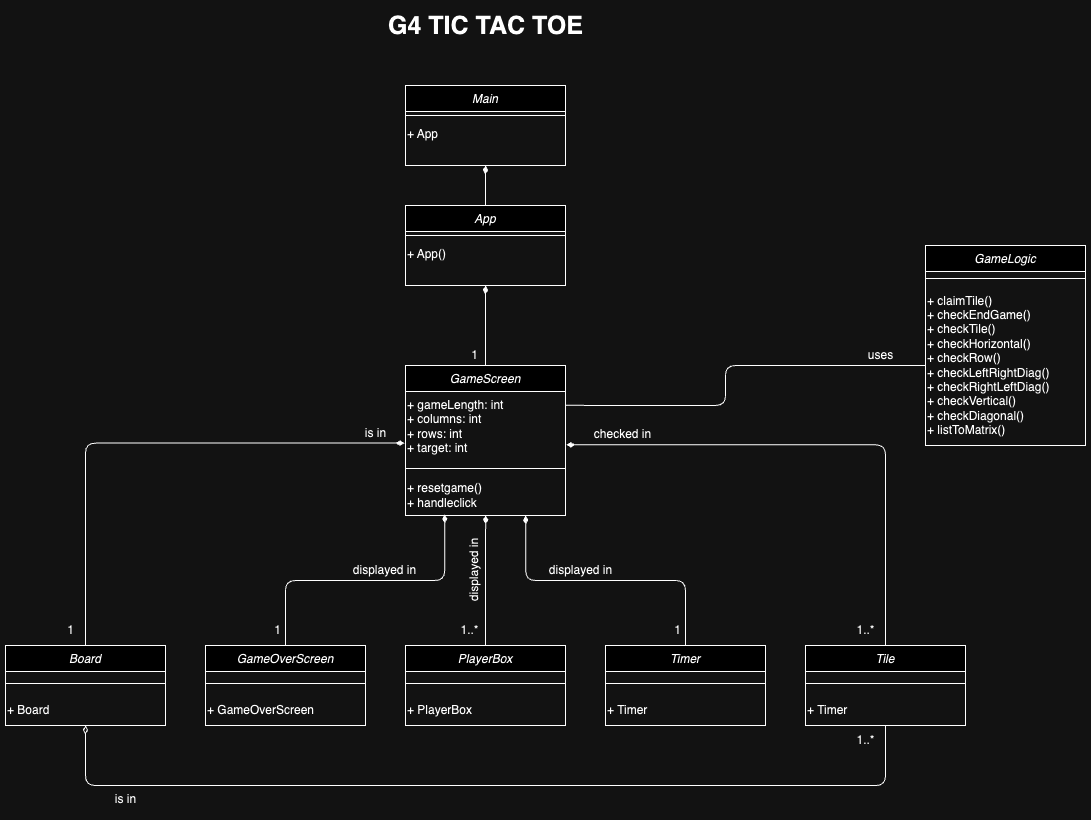

The diagram above was exported from draw.io. Its source (the exported page's mxGraphModel, read from the mxfile embedded in the PNG):
<mxGraphModel dx="1896" dy="2257" grid="1" gridSize="10" guides="1" tooltips="1" connect="1" arrows="1" fold="1" page="1" pageScale="1" pageWidth="827" pageHeight="1169" math="0" shadow="0">
  <root>
    <mxCell id="WIyWlLk6GJQsqaUBKTNV-0" />
    <mxCell id="WIyWlLk6GJQsqaUBKTNV-1" parent="WIyWlLk6GJQsqaUBKTNV-0" />
    <mxCell id="DR9ifQdrZJssCeSaThXN-55" style="edgeStyle=orthogonalEdgeStyle;rounded=0;orthogonalLoop=1;jettySize=auto;html=1;exitX=0.5;exitY=0;exitDx=0;exitDy=0;entryX=0.5;entryY=1;entryDx=0;entryDy=0;endArrow=diamondThin;endFill=1;" edge="1" parent="WIyWlLk6GJQsqaUBKTNV-1" source="zkfFHV4jXpPFQw0GAbJ--0" target="DR9ifQdrZJssCeSaThXN-52">
      <mxGeometry relative="1" as="geometry" />
    </mxCell>
    <mxCell id="zkfFHV4jXpPFQw0GAbJ--0" value="App" style="swimlane;fontStyle=2;align=center;verticalAlign=top;childLayout=stackLayout;horizontal=1;startSize=26;horizontalStack=0;resizeParent=1;resizeLast=0;collapsible=1;marginBottom=0;rounded=0;shadow=0;strokeWidth=1;" parent="WIyWlLk6GJQsqaUBKTNV-1" vertex="1">
      <mxGeometry x="320" y="120" width="160" height="80" as="geometry">
        <mxRectangle x="230" y="140" width="160" height="26" as="alternateBounds" />
      </mxGeometry>
    </mxCell>
    <mxCell id="zkfFHV4jXpPFQw0GAbJ--4" value="" style="line;html=1;strokeWidth=1;align=left;verticalAlign=middle;spacingTop=-1;spacingLeft=3;spacingRight=3;rotatable=0;labelPosition=right;points=[];portConstraint=eastwest;" parent="zkfFHV4jXpPFQw0GAbJ--0" vertex="1">
      <mxGeometry y="26" width="160" height="8" as="geometry" />
    </mxCell>
    <mxCell id="DR9ifQdrZJssCeSaThXN-41" value="+ App()" style="text;html=1;align=left;verticalAlign=middle;resizable=0;points=[];autosize=1;strokeColor=none;fillColor=none;" vertex="1" parent="zkfFHV4jXpPFQw0GAbJ--0">
      <mxGeometry y="34" width="160" height="30" as="geometry" />
    </mxCell>
    <mxCell id="DR9ifQdrZJssCeSaThXN-2" style="edgeStyle=orthogonalEdgeStyle;rounded=0;orthogonalLoop=1;jettySize=auto;html=1;exitX=0.5;exitY=0;exitDx=0;exitDy=0;entryX=0.5;entryY=1;entryDx=0;entryDy=0;endArrow=diamondThin;endFill=1;" edge="1" parent="WIyWlLk6GJQsqaUBKTNV-1" source="DR9ifQdrZJssCeSaThXN-0" target="zkfFHV4jXpPFQw0GAbJ--0">
      <mxGeometry relative="1" as="geometry" />
    </mxCell>
    <mxCell id="DR9ifQdrZJssCeSaThXN-0" value="GameScreen" style="swimlane;fontStyle=2;align=center;verticalAlign=top;childLayout=stackLayout;horizontal=1;startSize=26;horizontalStack=0;resizeParent=1;resizeLast=0;collapsible=1;marginBottom=0;rounded=0;shadow=0;strokeWidth=1;" vertex="1" parent="WIyWlLk6GJQsqaUBKTNV-1">
      <mxGeometry x="320" y="280" width="160" height="150" as="geometry">
        <mxRectangle x="230" y="140" width="160" height="26" as="alternateBounds" />
      </mxGeometry>
    </mxCell>
    <mxCell id="DR9ifQdrZJssCeSaThXN-3" value="+ gameLength: int&lt;br&gt;+ columns: int&lt;br&gt;+ rows: int&lt;br&gt;+ target: int" style="text;html=1;align=left;verticalAlign=middle;resizable=0;points=[];autosize=1;strokeColor=none;fillColor=none;" vertex="1" parent="DR9ifQdrZJssCeSaThXN-0">
      <mxGeometry y="26" width="160" height="70" as="geometry" />
    </mxCell>
    <mxCell id="DR9ifQdrZJssCeSaThXN-1" value="" style="line;html=1;strokeWidth=1;align=left;verticalAlign=middle;spacingTop=-1;spacingLeft=3;spacingRight=3;rotatable=0;labelPosition=right;points=[];portConstraint=eastwest;" vertex="1" parent="DR9ifQdrZJssCeSaThXN-0">
      <mxGeometry y="96" width="160" height="14" as="geometry" />
    </mxCell>
    <mxCell id="DR9ifQdrZJssCeSaThXN-4" value="+ resetgame()&lt;br&gt;+ handleclick" style="text;html=1;align=left;verticalAlign=middle;resizable=0;points=[];autosize=1;strokeColor=none;fillColor=none;" vertex="1" parent="DR9ifQdrZJssCeSaThXN-0">
      <mxGeometry y="110" width="160" height="40" as="geometry" />
    </mxCell>
    <mxCell id="DR9ifQdrZJssCeSaThXN-5" value="GameOverScreen" style="swimlane;fontStyle=2;align=center;verticalAlign=top;childLayout=stackLayout;horizontal=1;startSize=26;horizontalStack=0;resizeParent=1;resizeLast=0;collapsible=1;marginBottom=0;rounded=0;shadow=0;strokeWidth=1;" vertex="1" parent="WIyWlLk6GJQsqaUBKTNV-1">
      <mxGeometry x="120" y="560" width="160" height="80" as="geometry">
        <mxRectangle x="230" y="140" width="160" height="26" as="alternateBounds" />
      </mxGeometry>
    </mxCell>
    <mxCell id="DR9ifQdrZJssCeSaThXN-7" value="" style="line;html=1;strokeWidth=1;align=left;verticalAlign=middle;spacingTop=-1;spacingLeft=3;spacingRight=3;rotatable=0;labelPosition=right;points=[];portConstraint=eastwest;" vertex="1" parent="DR9ifQdrZJssCeSaThXN-5">
      <mxGeometry y="26" width="160" height="24" as="geometry" />
    </mxCell>
    <mxCell id="DR9ifQdrZJssCeSaThXN-8" value="+ GameOverScreen" style="text;html=1;align=left;verticalAlign=middle;resizable=0;points=[];autosize=1;strokeColor=none;fillColor=none;" vertex="1" parent="DR9ifQdrZJssCeSaThXN-5">
      <mxGeometry y="50" width="160" height="30" as="geometry" />
    </mxCell>
    <mxCell id="DR9ifQdrZJssCeSaThXN-9" style="edgeStyle=orthogonalEdgeStyle;rounded=1;orthogonalLoop=1;jettySize=auto;html=1;exitX=0.5;exitY=0;exitDx=0;exitDy=0;entryX=0.245;entryY=0.972;entryDx=0;entryDy=0;entryPerimeter=0;endArrow=diamondThin;endFill=1;startSize=6;strokeWidth=1;targetPerimeterSpacing=0;sourcePerimeterSpacing=0;" edge="1" parent="WIyWlLk6GJQsqaUBKTNV-1" source="DR9ifQdrZJssCeSaThXN-5" target="DR9ifQdrZJssCeSaThXN-4">
      <mxGeometry relative="1" as="geometry" />
    </mxCell>
    <mxCell id="DR9ifQdrZJssCeSaThXN-10" value="PlayerBox" style="swimlane;fontStyle=2;align=center;verticalAlign=top;childLayout=stackLayout;horizontal=1;startSize=26;horizontalStack=0;resizeParent=1;resizeLast=0;collapsible=1;marginBottom=0;rounded=0;shadow=0;strokeWidth=1;" vertex="1" parent="WIyWlLk6GJQsqaUBKTNV-1">
      <mxGeometry x="320" y="560" width="160" height="80" as="geometry">
        <mxRectangle x="230" y="140" width="160" height="26" as="alternateBounds" />
      </mxGeometry>
    </mxCell>
    <mxCell id="DR9ifQdrZJssCeSaThXN-11" value="" style="line;html=1;strokeWidth=1;align=left;verticalAlign=middle;spacingTop=-1;spacingLeft=3;spacingRight=3;rotatable=0;labelPosition=right;points=[];portConstraint=eastwest;" vertex="1" parent="DR9ifQdrZJssCeSaThXN-10">
      <mxGeometry y="26" width="160" height="24" as="geometry" />
    </mxCell>
    <mxCell id="DR9ifQdrZJssCeSaThXN-12" value="+ PlayerBox" style="text;html=1;align=left;verticalAlign=middle;resizable=0;points=[];autosize=1;strokeColor=none;fillColor=none;" vertex="1" parent="DR9ifQdrZJssCeSaThXN-10">
      <mxGeometry y="50" width="160" height="30" as="geometry" />
    </mxCell>
    <mxCell id="DR9ifQdrZJssCeSaThXN-14" style="edgeStyle=orthogonalEdgeStyle;rounded=1;orthogonalLoop=1;jettySize=auto;html=1;exitX=0.5;exitY=0;exitDx=0;exitDy=0;entryX=0.501;entryY=0.995;entryDx=0;entryDy=0;entryPerimeter=0;endArrow=diamondThin;endFill=1;" edge="1" parent="WIyWlLk6GJQsqaUBKTNV-1" source="DR9ifQdrZJssCeSaThXN-10" target="DR9ifQdrZJssCeSaThXN-4">
      <mxGeometry relative="1" as="geometry" />
    </mxCell>
    <mxCell id="DR9ifQdrZJssCeSaThXN-15" value="Timer" style="swimlane;fontStyle=2;align=center;verticalAlign=top;childLayout=stackLayout;horizontal=1;startSize=26;horizontalStack=0;resizeParent=1;resizeLast=0;collapsible=1;marginBottom=0;rounded=0;shadow=0;strokeWidth=1;" vertex="1" parent="WIyWlLk6GJQsqaUBKTNV-1">
      <mxGeometry x="520" y="560" width="160" height="80" as="geometry">
        <mxRectangle x="230" y="140" width="160" height="26" as="alternateBounds" />
      </mxGeometry>
    </mxCell>
    <mxCell id="DR9ifQdrZJssCeSaThXN-16" value="" style="line;html=1;strokeWidth=1;align=left;verticalAlign=middle;spacingTop=-1;spacingLeft=3;spacingRight=3;rotatable=0;labelPosition=right;points=[];portConstraint=eastwest;" vertex="1" parent="DR9ifQdrZJssCeSaThXN-15">
      <mxGeometry y="26" width="160" height="24" as="geometry" />
    </mxCell>
    <mxCell id="DR9ifQdrZJssCeSaThXN-17" value="+ Timer" style="text;html=1;align=left;verticalAlign=middle;resizable=0;points=[];autosize=1;strokeColor=none;fillColor=none;" vertex="1" parent="DR9ifQdrZJssCeSaThXN-15">
      <mxGeometry y="50" width="160" height="30" as="geometry" />
    </mxCell>
    <mxCell id="DR9ifQdrZJssCeSaThXN-18" style="edgeStyle=orthogonalEdgeStyle;rounded=1;orthogonalLoop=1;jettySize=auto;html=1;exitX=0.5;exitY=0;exitDx=0;exitDy=0;entryX=0.751;entryY=1;entryDx=0;entryDy=0;entryPerimeter=0;endArrow=diamondThin;endFill=1;" edge="1" parent="WIyWlLk6GJQsqaUBKTNV-1" source="DR9ifQdrZJssCeSaThXN-15" target="DR9ifQdrZJssCeSaThXN-4">
      <mxGeometry relative="1" as="geometry" />
    </mxCell>
    <mxCell id="DR9ifQdrZJssCeSaThXN-19" value="Board" style="swimlane;fontStyle=2;align=center;verticalAlign=top;childLayout=stackLayout;horizontal=1;startSize=26;horizontalStack=0;resizeParent=1;resizeLast=0;collapsible=1;marginBottom=0;rounded=0;shadow=0;strokeWidth=1;" vertex="1" parent="WIyWlLk6GJQsqaUBKTNV-1">
      <mxGeometry x="-80" y="560" width="160" height="80" as="geometry">
        <mxRectangle x="230" y="140" width="160" height="26" as="alternateBounds" />
      </mxGeometry>
    </mxCell>
    <mxCell id="DR9ifQdrZJssCeSaThXN-20" value="" style="line;html=1;strokeWidth=1;align=left;verticalAlign=middle;spacingTop=-1;spacingLeft=3;spacingRight=3;rotatable=0;labelPosition=right;points=[];portConstraint=eastwest;" vertex="1" parent="DR9ifQdrZJssCeSaThXN-19">
      <mxGeometry y="26" width="160" height="24" as="geometry" />
    </mxCell>
    <mxCell id="DR9ifQdrZJssCeSaThXN-21" value="+ Board" style="text;html=1;align=left;verticalAlign=middle;resizable=0;points=[];autosize=1;strokeColor=none;fillColor=none;" vertex="1" parent="DR9ifQdrZJssCeSaThXN-19">
      <mxGeometry y="50" width="160" height="30" as="geometry" />
    </mxCell>
    <mxCell id="DR9ifQdrZJssCeSaThXN-39" style="edgeStyle=orthogonalEdgeStyle;rounded=1;orthogonalLoop=1;jettySize=auto;html=1;exitX=0.5;exitY=1;exitDx=0;exitDy=0;entryX=0.5;entryY=1;entryDx=0;entryDy=0;endArrow=diamondThin;endFill=0;" edge="1" parent="WIyWlLk6GJQsqaUBKTNV-1" source="DR9ifQdrZJssCeSaThXN-22" target="DR9ifQdrZJssCeSaThXN-19">
      <mxGeometry relative="1" as="geometry">
        <Array as="points">
          <mxPoint x="800" y="700" />
          <mxPoint y="700" />
        </Array>
      </mxGeometry>
    </mxCell>
    <mxCell id="DR9ifQdrZJssCeSaThXN-22" value="Tile" style="swimlane;fontStyle=2;align=center;verticalAlign=top;childLayout=stackLayout;horizontal=1;startSize=26;horizontalStack=0;resizeParent=1;resizeLast=0;collapsible=1;marginBottom=0;rounded=0;shadow=0;strokeWidth=1;" vertex="1" parent="WIyWlLk6GJQsqaUBKTNV-1">
      <mxGeometry x="720" y="560" width="160" height="80" as="geometry">
        <mxRectangle x="230" y="140" width="160" height="26" as="alternateBounds" />
      </mxGeometry>
    </mxCell>
    <mxCell id="DR9ifQdrZJssCeSaThXN-23" value="" style="line;html=1;strokeWidth=1;align=left;verticalAlign=middle;spacingTop=-1;spacingLeft=3;spacingRight=3;rotatable=0;labelPosition=right;points=[];portConstraint=eastwest;" vertex="1" parent="DR9ifQdrZJssCeSaThXN-22">
      <mxGeometry y="26" width="160" height="24" as="geometry" />
    </mxCell>
    <mxCell id="DR9ifQdrZJssCeSaThXN-24" value="+ Timer" style="text;html=1;align=left;verticalAlign=middle;resizable=0;points=[];autosize=1;strokeColor=none;fillColor=none;" vertex="1" parent="DR9ifQdrZJssCeSaThXN-22">
      <mxGeometry y="50" width="160" height="30" as="geometry" />
    </mxCell>
    <mxCell id="DR9ifQdrZJssCeSaThXN-25" style="edgeStyle=orthogonalEdgeStyle;rounded=1;orthogonalLoop=1;jettySize=auto;html=1;exitX=0.5;exitY=0;exitDx=0;exitDy=0;entryX=-0.006;entryY=0.737;entryDx=0;entryDy=0;entryPerimeter=0;endArrow=diamondThin;endFill=1;" edge="1" parent="WIyWlLk6GJQsqaUBKTNV-1" source="DR9ifQdrZJssCeSaThXN-19" target="DR9ifQdrZJssCeSaThXN-3">
      <mxGeometry relative="1" as="geometry" />
    </mxCell>
    <mxCell id="DR9ifQdrZJssCeSaThXN-26" style="edgeStyle=orthogonalEdgeStyle;rounded=1;orthogonalLoop=1;jettySize=auto;html=1;exitX=0.5;exitY=0;exitDx=0;exitDy=0;entryX=1.005;entryY=0.762;entryDx=0;entryDy=0;entryPerimeter=0;endArrow=diamondThin;endFill=1;" edge="1" parent="WIyWlLk6GJQsqaUBKTNV-1" source="DR9ifQdrZJssCeSaThXN-22" target="DR9ifQdrZJssCeSaThXN-3">
      <mxGeometry relative="1" as="geometry">
        <Array as="points">
          <mxPoint x="800" y="359" />
        </Array>
      </mxGeometry>
    </mxCell>
    <mxCell id="DR9ifQdrZJssCeSaThXN-29" value="1..*" style="text;html=1;align=center;verticalAlign=middle;resizable=0;points=[];autosize=1;strokeColor=none;fillColor=none;" vertex="1" parent="WIyWlLk6GJQsqaUBKTNV-1">
      <mxGeometry x="760" y="530" width="40" height="30" as="geometry" />
    </mxCell>
    <mxCell id="DR9ifQdrZJssCeSaThXN-30" value="1" style="text;html=1;align=center;verticalAlign=middle;resizable=0;points=[];autosize=1;strokeColor=none;fillColor=none;" vertex="1" parent="WIyWlLk6GJQsqaUBKTNV-1">
      <mxGeometry x="577" y="530" width="30" height="30" as="geometry" />
    </mxCell>
    <mxCell id="DR9ifQdrZJssCeSaThXN-31" value="1..*" style="text;html=1;align=center;verticalAlign=middle;resizable=0;points=[];autosize=1;strokeColor=none;fillColor=none;" vertex="1" parent="WIyWlLk6GJQsqaUBKTNV-1">
      <mxGeometry x="364" y="530" width="40" height="30" as="geometry" />
    </mxCell>
    <mxCell id="DR9ifQdrZJssCeSaThXN-32" value="1" style="text;html=1;align=center;verticalAlign=middle;resizable=0;points=[];autosize=1;strokeColor=none;fillColor=none;" vertex="1" parent="WIyWlLk6GJQsqaUBKTNV-1">
      <mxGeometry x="177" y="530" width="30" height="30" as="geometry" />
    </mxCell>
    <mxCell id="DR9ifQdrZJssCeSaThXN-33" value="1" style="text;html=1;align=center;verticalAlign=middle;resizable=0;points=[];autosize=1;strokeColor=none;fillColor=none;" vertex="1" parent="WIyWlLk6GJQsqaUBKTNV-1">
      <mxGeometry x="-30" y="530" width="30" height="30" as="geometry" />
    </mxCell>
    <mxCell id="DR9ifQdrZJssCeSaThXN-34" value="1" style="text;html=1;align=center;verticalAlign=middle;resizable=0;points=[];autosize=1;strokeColor=none;fillColor=none;" vertex="1" parent="WIyWlLk6GJQsqaUBKTNV-1">
      <mxGeometry x="374" y="255" width="30" height="30" as="geometry" />
    </mxCell>
    <mxCell id="DR9ifQdrZJssCeSaThXN-35" value="is in" style="text;html=1;align=center;verticalAlign=middle;resizable=0;points=[];autosize=1;strokeColor=none;fillColor=none;" vertex="1" parent="WIyWlLk6GJQsqaUBKTNV-1">
      <mxGeometry x="270" y="333" width="40" height="30" as="geometry" />
    </mxCell>
    <mxCell id="DR9ifQdrZJssCeSaThXN-36" value="displayed in" style="text;html=1;align=center;verticalAlign=middle;resizable=0;points=[];autosize=1;strokeColor=none;fillColor=none;" vertex="1" parent="WIyWlLk6GJQsqaUBKTNV-1">
      <mxGeometry x="254" y="470" width="90" height="30" as="geometry" />
    </mxCell>
    <mxCell id="DR9ifQdrZJssCeSaThXN-37" value="displayed in" style="text;html=1;align=center;verticalAlign=middle;resizable=0;points=[];autosize=1;strokeColor=none;fillColor=none;rotation=-90;" vertex="1" parent="WIyWlLk6GJQsqaUBKTNV-1">
      <mxGeometry x="344" y="470" width="90" height="30" as="geometry" />
    </mxCell>
    <mxCell id="DR9ifQdrZJssCeSaThXN-38" value="displayed in" style="text;html=1;align=center;verticalAlign=middle;resizable=0;points=[];autosize=1;strokeColor=none;fillColor=none;" vertex="1" parent="WIyWlLk6GJQsqaUBKTNV-1">
      <mxGeometry x="450" y="470" width="90" height="30" as="geometry" />
    </mxCell>
    <mxCell id="DR9ifQdrZJssCeSaThXN-40" value="1..*" style="text;html=1;align=center;verticalAlign=middle;resizable=0;points=[];autosize=1;strokeColor=none;fillColor=none;" vertex="1" parent="WIyWlLk6GJQsqaUBKTNV-1">
      <mxGeometry x="760" y="640" width="40" height="30" as="geometry" />
    </mxCell>
    <mxCell id="DR9ifQdrZJssCeSaThXN-43" value="GameLogic" style="swimlane;fontStyle=2;align=center;verticalAlign=top;childLayout=stackLayout;horizontal=1;startSize=26;horizontalStack=0;resizeParent=1;resizeLast=0;collapsible=1;marginBottom=0;rounded=0;shadow=0;strokeWidth=1;" vertex="1" parent="WIyWlLk6GJQsqaUBKTNV-1">
      <mxGeometry x="840" y="160" width="160" height="200" as="geometry">
        <mxRectangle x="230" y="140" width="160" height="26" as="alternateBounds" />
      </mxGeometry>
    </mxCell>
    <mxCell id="DR9ifQdrZJssCeSaThXN-45" value="" style="line;html=1;strokeWidth=1;align=left;verticalAlign=middle;spacingTop=-1;spacingLeft=3;spacingRight=3;rotatable=0;labelPosition=right;points=[];portConstraint=eastwest;" vertex="1" parent="DR9ifQdrZJssCeSaThXN-43">
      <mxGeometry y="26" width="160" height="14" as="geometry" />
    </mxCell>
    <mxCell id="DR9ifQdrZJssCeSaThXN-46" value="+ claimTile()&lt;br&gt;+ checkEndGame()&lt;br&gt;+ checkTile()&lt;br&gt;+ checkHorizontal()&lt;br&gt;+ checkRow()&lt;br&gt;+ checkLeftRightDiag()&lt;br&gt;+ checkRightLeftDiag()&lt;br&gt;+ checkVertical()&lt;br&gt;+ checkDiagonal()&lt;br&gt;+ listToMatrix()" style="text;html=1;align=left;verticalAlign=middle;resizable=0;points=[];autosize=1;strokeColor=none;fillColor=none;" vertex="1" parent="DR9ifQdrZJssCeSaThXN-43">
      <mxGeometry y="40" width="160" height="160" as="geometry" />
    </mxCell>
    <mxCell id="DR9ifQdrZJssCeSaThXN-48" value="checked in" style="text;html=1;align=center;verticalAlign=middle;resizable=0;points=[];autosize=1;strokeColor=none;fillColor=none;" vertex="1" parent="WIyWlLk6GJQsqaUBKTNV-1">
      <mxGeometry x="497" y="334" width="80" height="30" as="geometry" />
    </mxCell>
    <mxCell id="DR9ifQdrZJssCeSaThXN-49" value="" style="endArrow=none;html=1;rounded=1;exitX=1.001;exitY=0.198;exitDx=0;exitDy=0;exitPerimeter=0;endFill=0;" edge="1" parent="WIyWlLk6GJQsqaUBKTNV-1" source="DR9ifQdrZJssCeSaThXN-3" target="DR9ifQdrZJssCeSaThXN-46">
      <mxGeometry width="50" height="50" relative="1" as="geometry">
        <mxPoint x="510" y="390" as="sourcePoint" />
        <mxPoint x="560" y="340" as="targetPoint" />
        <Array as="points">
          <mxPoint x="640" y="320" />
          <mxPoint x="640" y="280" />
        </Array>
      </mxGeometry>
    </mxCell>
    <mxCell id="DR9ifQdrZJssCeSaThXN-50" value="is in" style="text;html=1;align=center;verticalAlign=middle;resizable=0;points=[];autosize=1;strokeColor=none;fillColor=none;" vertex="1" parent="WIyWlLk6GJQsqaUBKTNV-1">
      <mxGeometry x="20" y="699" width="40" height="30" as="geometry" />
    </mxCell>
    <mxCell id="DR9ifQdrZJssCeSaThXN-51" value="&lt;b&gt;&lt;font style=&quot;font-size: 25px;&quot;&gt;G4 TIC TAC TOE&lt;/font&gt;&lt;/b&gt;" style="text;html=1;align=center;verticalAlign=middle;resizable=0;points=[];autosize=1;strokeColor=none;fillColor=none;strokeWidth=3;" vertex="1" parent="WIyWlLk6GJQsqaUBKTNV-1">
      <mxGeometry x="290" y="-80" width="220" height="40" as="geometry" />
    </mxCell>
    <mxCell id="DR9ifQdrZJssCeSaThXN-52" value="Main" style="swimlane;fontStyle=2;align=center;verticalAlign=top;childLayout=stackLayout;horizontal=1;startSize=26;horizontalStack=0;resizeParent=1;resizeLast=0;collapsible=1;marginBottom=0;rounded=0;shadow=0;strokeWidth=1;" vertex="1" parent="WIyWlLk6GJQsqaUBKTNV-1">
      <mxGeometry x="320" width="160" height="80" as="geometry">
        <mxRectangle x="230" y="140" width="160" height="26" as="alternateBounds" />
      </mxGeometry>
    </mxCell>
    <mxCell id="DR9ifQdrZJssCeSaThXN-53" value="" style="line;html=1;strokeWidth=1;align=left;verticalAlign=middle;spacingTop=-1;spacingLeft=3;spacingRight=3;rotatable=0;labelPosition=right;points=[];portConstraint=eastwest;" vertex="1" parent="DR9ifQdrZJssCeSaThXN-52">
      <mxGeometry y="26" width="160" height="8" as="geometry" />
    </mxCell>
    <mxCell id="DR9ifQdrZJssCeSaThXN-54" value="+ App" style="text;html=1;align=left;verticalAlign=middle;resizable=0;points=[];autosize=1;strokeColor=none;fillColor=none;" vertex="1" parent="DR9ifQdrZJssCeSaThXN-52">
      <mxGeometry y="34" width="160" height="30" as="geometry" />
    </mxCell>
    <mxCell id="DR9ifQdrZJssCeSaThXN-56" value="uses" style="text;html=1;align=center;verticalAlign=middle;resizable=0;points=[];autosize=1;strokeColor=none;fillColor=none;" vertex="1" parent="WIyWlLk6GJQsqaUBKTNV-1">
      <mxGeometry x="770" y="255" width="50" height="30" as="geometry" />
    </mxCell>
  </root>
</mxGraphModel>